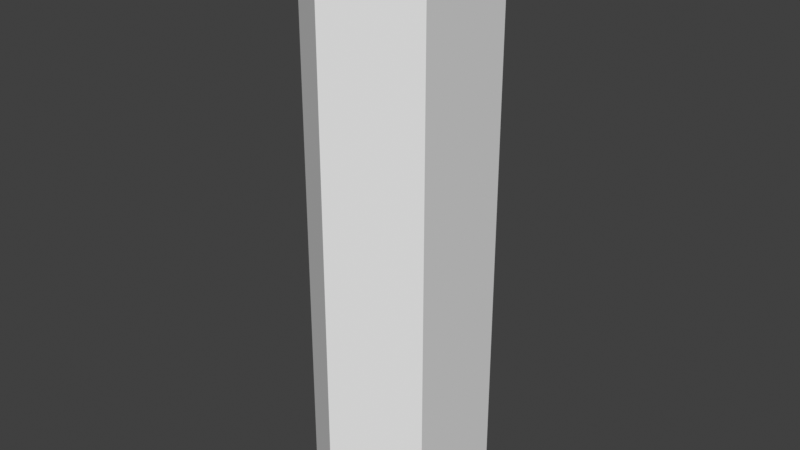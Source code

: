 # Source: knife.blend  (saved by Blender 3.0.42; exported with 4.5.12 LTS)
import bpy
from mathutils import Matrix  # noqa: F401  (used for matrix-valued properties, if any)

bpy.ops.wm.read_factory_settings(use_empty=True)
scene = bpy.context.scene
scene.name = 'Scene'

# ---- collections
col_collection = bpy.data.collections.new('Collection'); scene.collection.children.link(col_collection)

# ---- world
world_world = bpy.data.worlds.new('World'); scene.world = world_world
world_world.use_nodes = True; world_world.node_tree.nodes.clear()
_N = world_world.node_tree.nodes; _L = world_world.node_tree.links
n0 = _N.new('ShaderNodeOutputWorld'); n0.name = 'World Output'; n0.location = (300, 300)
n1 = _N.new('ShaderNodeBackground'); n1.name = 'Background'; n1.location = (10, 300)
n1.inputs[0].default_value = (0.05088, 0.05088, 0.05088, 1.0)
_L.new(n1.outputs[0], n0.inputs[0])
n0.is_active_output = True
world_world.color = (0.05088, 0.05088, 0.05088)
world_world.use_sun_shadow = False
world_world.sun_shadow_jitter_overblur = 0.0

# ---- cameras
cam_camera = bpy.data.cameras.new('Camera')
cam_camera.clip_end = 100.0
cam_camera.ortho_scale = 7.314

# ---- meshes
me_cylinder = bpy.data.meshes.new('Cylinder')
me_cylinder.from_pydata([(0.0, 1.0, -8.0), (0.0, 1.0, 8.0), (0.866, 0.5, -8.0), (0.866, 0.5, 8.0), (0.866, -0.5, -8.0), (0.866, -0.5, 8.0), (-8.742e-08, -1.0, -8.0), (-8.742e-08, -1.0, 8.0), (-0.866, -0.5, -8.0), (-0.866, -0.5, 8.0), (-0.866, 0.5, -8.0), (-0.866, 0.5, 8.0)], [], [(0, 1, 3, 2), (2, 3, 5, 4), (4, 5, 7, 6), (6, 7, 9, 8), (3, 1, 11, 9, 7, 5), (8, 9, 11, 10), (10, 11, 1, 0), (0, 2, 4, 6, 8, 10)])
_uv = me_cylinder.uv_layers.new(name='UVMap')
_uv.uv.foreach_set('vector', [1.0, 0.5, 1.0, 1.0, 0.8333, 1.0, 0.8333, 0.5, 0.8333, 0.5, 0.8333, 1.0, 0.6667, 1.0, 0.6667, 0.5, 0.6667, 0.5, 0.6667, 1.0, 0.5, 1.0, 0.5, 0.5, 0.5, 0.5, 0.5, 1.0, 0.3333, 1.0, 0.3333, 0.5, 0.4578, 0.37, 0.25, 0.49, 0.04215, 0.37, 0.04215, 0.13, 0.25, 0.01, 0.4578, 0.13, 0.3333, 0.5, 0.3333, 1.0, 0.1667, 1.0, 0.1667, 0.5, 0.1667, 0.5, 0.1667, 1.0, -8.941e-08, 1.0, -8.941e-08, 0.5, 0.75, 0.49, 0.9578, 0.37, 0.9578, 0.13, 0.75, 0.01, 0.5422, 0.13, 0.5422, 0.37])
me_cylinder.use_remesh_fix_poles = True
me_cylinder.use_remesh_preserve_attributes = False
me_cylinder.update()

# ---- objects
ob_camera = bpy.data.objects.new('Camera', cam_camera)
ob_cylinder = bpy.data.objects.new('Cylinder', me_cylinder)

# ---- transforms, parenting, visibility, modifiers, constraints
ob_camera.location = (7.359, -6.926, 4.958)
ob_camera.rotation_euler = (1.109, 0.0, 0.8149)
ob_camera.lock_rotations_4d = False
ob_camera.empty_display_type = 'ARROWS'
ob_camera.color = (0.0, 0.0, 0.0, 0.0)
ob_camera.display_type = 'WIRE'
ob_camera.lineart.crease_threshold = 0.0
ob_cylinder.location = (0.0, 0.0, 0.0)

# ---- collection membership
col_collection.objects.link(ob_camera)
col_collection.objects.link(ob_cylinder)

# ---- scene / render settings (as saved in the file)
scene.camera = ob_camera
scene.frame_start = 1; scene.frame_end = 250; scene.frame_set(1)
scene.render.engine = 'BLENDER_EEVEE_NEXT'
scene.cycles.sampling_pattern = 'TABULATED_SOBOL'
scene.cycles.use_light_tree = False
scene.view_settings.view_transform = 'Standard'
bpy.context.view_layer.update()

# ---- added for rendering (the .blend has no usable light): sun
light_auto_sun = bpy.data.lights.new('AutoSun', 'SUN')
light_auto_sun.energy = 3.0
light_auto_sun.angle = 0.0523599
ob_auto_sun = bpy.data.objects.new('AutoSun', light_auto_sun)
scene.collection.objects.link(ob_auto_sun)
ob_auto_sun.rotation_euler = (0.872665, 0.174533, 0.523599)
bpy.context.view_layer.update()
